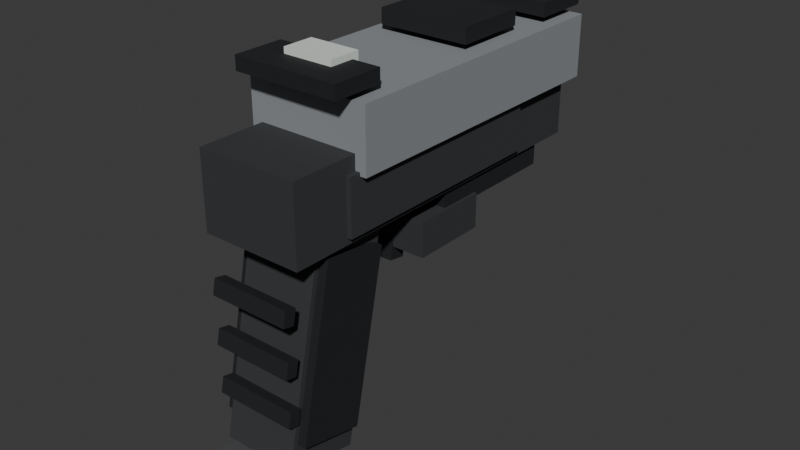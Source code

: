 # Source: wpn_a2_striker_sidearm_01.blend  (saved by Blender 5.1.30; exported with 4.5.12 LTS)
import bpy
from mathutils import Matrix  # noqa: F401  (used for matrix-valued properties, if any)

bpy.ops.wm.read_factory_settings(use_empty=True)
scene = bpy.context.scene
scene.name = 'Scene'

# ---- collections
col_collection = bpy.data.collections.new('Collection'); scene.collection.children.link(col_collection)

# ---- materials (node trees are filled in below, after node groups)
mat_mat_a2_striker_slide_graphite = bpy.data.materials.new('mat_a2_striker_slide_graphite')
mat_mat_a2_striker_slide_graphite.diffuse_color = (0.275, 0.29, 0.305, 1.0)
mat_mat_a2_striker_dark_detail = bpy.data.materials.new('mat_a2_striker_dark_detail')
mat_mat_a2_striker_dark_detail.diffuse_color = (0.01, 0.011, 0.013, 1.0)
mat_mat_a2_striker_frame_black = bpy.data.materials.new('mat_a2_striker_frame_black')
mat_mat_a2_striker_frame_black.diffuse_color = (0.035, 0.037, 0.041, 1.0)
mat_mat_a2_striker_sight_dots = bpy.data.materials.new('mat_a2_striker_sight_dots')
mat_mat_a2_striker_sight_dots.diffuse_color = (0.72, 0.78, 0.72, 1.0)
mat_mat_a2_striker_baseplate_graphite = bpy.data.materials.new('mat_a2_striker_baseplate_graphite')
mat_mat_a2_striker_baseplate_graphite.diffuse_color = (0.09, 0.094, 0.098, 1.0)

# ---- material node trees
mat_mat_a2_striker_slide_graphite.use_nodes = True; mat_mat_a2_striker_slide_graphite.node_tree.nodes.clear()
_N = mat_mat_a2_striker_slide_graphite.node_tree.nodes; _L = mat_mat_a2_striker_slide_graphite.node_tree.links
n0 = _N.new('ShaderNodeBsdfPrincipled'); n0.name = 'Principled BSDF'; n0.location = (-200, 100)
n0.inputs[0].default_value = (0.275, 0.29, 0.305, 1.0)
n0.inputs[1].default_value = 0.08
n0.inputs[2].default_value = 0.78
n1 = _N.new('ShaderNodeOutputMaterial'); n1.name = 'Material Output'; n1.location = (200, 100)
_L.new(n0.outputs[0], n1.inputs[0])
n1.is_active_output = True
mat_mat_a2_striker_dark_detail.use_nodes = True; mat_mat_a2_striker_dark_detail.node_tree.nodes.clear()
_N = mat_mat_a2_striker_dark_detail.node_tree.nodes; _L = mat_mat_a2_striker_dark_detail.node_tree.links
n0 = _N.new('ShaderNodeBsdfPrincipled'); n0.name = 'Principled BSDF'; n0.location = (-200, 100)
n0.inputs[0].default_value = (0.01, 0.011, 0.013, 1.0)
n0.inputs[2].default_value = 0.78
n1 = _N.new('ShaderNodeOutputMaterial'); n1.name = 'Material Output'; n1.location = (200, 100)
_L.new(n0.outputs[0], n1.inputs[0])
n1.is_active_output = True
mat_mat_a2_striker_frame_black.use_nodes = True; mat_mat_a2_striker_frame_black.node_tree.nodes.clear()
_N = mat_mat_a2_striker_frame_black.node_tree.nodes; _L = mat_mat_a2_striker_frame_black.node_tree.links
n0 = _N.new('ShaderNodeBsdfPrincipled'); n0.name = 'Principled BSDF'; n0.location = (-200, 100)
n0.inputs[0].default_value = (0.035, 0.037, 0.041, 1.0)
n0.inputs[2].default_value = 0.78
n1 = _N.new('ShaderNodeOutputMaterial'); n1.name = 'Material Output'; n1.location = (200, 100)
_L.new(n0.outputs[0], n1.inputs[0])
n1.is_active_output = True
mat_mat_a2_striker_sight_dots.use_nodes = True; mat_mat_a2_striker_sight_dots.node_tree.nodes.clear()
_N = mat_mat_a2_striker_sight_dots.node_tree.nodes; _L = mat_mat_a2_striker_sight_dots.node_tree.links
n0 = _N.new('ShaderNodeBsdfPrincipled'); n0.name = 'Principled BSDF'; n0.location = (-200, 100)
n0.inputs[0].default_value = (0.72, 0.78, 0.72, 1.0)
n0.inputs[2].default_value = 0.78
n1 = _N.new('ShaderNodeOutputMaterial'); n1.name = 'Material Output'; n1.location = (200, 100)
_L.new(n0.outputs[0], n1.inputs[0])
n1.is_active_output = True
mat_mat_a2_striker_baseplate_graphite.use_nodes = True; mat_mat_a2_striker_baseplate_graphite.node_tree.nodes.clear()
_N = mat_mat_a2_striker_baseplate_graphite.node_tree.nodes; _L = mat_mat_a2_striker_baseplate_graphite.node_tree.links
n0 = _N.new('ShaderNodeBsdfPrincipled'); n0.name = 'Principled BSDF'; n0.location = (-200, 100)
n0.inputs[0].default_value = (0.09, 0.094, 0.098, 1.0)
n0.inputs[2].default_value = 0.78
n1 = _N.new('ShaderNodeOutputMaterial'); n1.name = 'Material Output'; n1.location = (200, 100)
_L.new(n0.outputs[0], n1.inputs[0])
n1.is_active_output = True

# ---- world
world_world = bpy.data.worlds.new('World'); scene.world = world_world
world_world.use_nodes = True; world_world.node_tree.nodes.clear()
_N = world_world.node_tree.nodes; _L = world_world.node_tree.links
n0 = _N.new('ShaderNodeOutputWorld'); n0.name = 'World Output'; n0.location = (200, 100)
n1 = _N.new('ShaderNodeBackground'); n1.name = 'Background'; n1.location = (-200, 100)
n1.inputs[0].default_value = (0.05088, 0.05088, 0.05088, 1.0)
_L.new(n1.outputs[0], n0.inputs[0])
n0.is_active_output = True
world_world.color = (0.05088, 0.05088, 0.05088)
world_world.sun_shadow_jitter_overblur = 0.0

# ---- meshes
me_wpn_a2_striker_sidearm_01_lod0_slide_mesh = bpy.data.meshes.new('wpn_a2_striker_sidearm_01_lod0_slide_mesh')
me_wpn_a2_striker_sidearm_01_lod0_slide_mesh.from_pydata([(-0.064, -0.1575, -0.0315), (-0.064, -0.1575, 0.0315), (-0.064, 0.1575, -0.0315), (-0.064, 0.1575, 0.0315), (0.064, -0.1575, -0.0315), (0.064, -0.1575, 0.0315), (0.064, 0.1575, -0.0315), (0.064, 0.1575, 0.0315)], [], [(0, 1, 3, 2), (2, 3, 7, 6), (6, 7, 5, 4), (4, 5, 1, 0), (2, 6, 4, 0), (7, 3, 1, 5)])
_uv = me_wpn_a2_striker_sidearm_01_lod0_slide_mesh.uv_layers.new(name='UVMap')
_uv.uv.foreach_set('vector', [0.375, 0.0, 0.625, 0.0, 0.625, 0.25, 0.375, 0.25, 0.375, 0.25, 0.625, 0.25, 0.625, 0.5, 0.375, 0.5, 0.375, 0.5, 0.625, 0.5, 0.625, 0.75, 0.375, 0.75, 0.375, 0.75, 0.625, 0.75, 0.625, 1.0, 0.375, 1.0, 0.125, 0.5, 0.375, 0.5, 0.375, 0.75, 0.125, 0.75, 0.625, 0.5, 0.875, 0.5, 0.875, 0.75, 0.625, 0.75])
me_wpn_a2_striker_sidearm_01_lod0_slide_mesh.materials.append(mat_mat_a2_striker_slide_graphite)
me_wpn_a2_striker_sidearm_01_lod0_slide_mesh.update()
me_wpn_a2_striker_sidearm_01_lod0_slide_front_serration_mesh = bpy.data.meshes.new('wpn_a2_striker_sidearm_01_lod0_slide_front_serration_mesh')
me_wpn_a2_striker_sidearm_01_lod0_slide_front_serration_mesh.from_pydata([(-0.055, -0.03, -0.007), (-0.055, -0.03, 0.007), (-0.055, 0.03, -0.007), (-0.055, 0.03, 0.007), (0.055, -0.03, -0.007), (0.055, -0.03, 0.007), (0.055, 0.03, -0.007), (0.055, 0.03, 0.007)], [], [(0, 1, 3, 2), (2, 3, 7, 6), (6, 7, 5, 4), (4, 5, 1, 0), (2, 6, 4, 0), (7, 3, 1, 5)])
_uv = me_wpn_a2_striker_sidearm_01_lod0_slide_front_serration_mesh.uv_layers.new(name='UVMap')
_uv.uv.foreach_set('vector', [0.375, 0.0, 0.625, 0.0, 0.625, 0.25, 0.375, 0.25, 0.375, 0.25, 0.625, 0.25, 0.625, 0.5, 0.375, 0.5, 0.375, 0.5, 0.625, 0.5, 0.625, 0.75, 0.375, 0.75, 0.375, 0.75, 0.625, 0.75, 0.625, 1.0, 0.375, 1.0, 0.125, 0.5, 0.375, 0.5, 0.375, 0.75, 0.125, 0.75, 0.625, 0.5, 0.875, 0.5, 0.875, 0.75, 0.625, 0.75])
me_wpn_a2_striker_sidearm_01_lod0_slide_front_serration_mesh.materials.append(mat_mat_a2_striker_dark_detail)
me_wpn_a2_striker_sidearm_01_lod0_slide_front_serration_mesh.update()
me_wpn_a2_striker_sidearm_01_lod0_slide_rear_serration_mesh = bpy.data.meshes.new('wpn_a2_striker_sidearm_01_lod0_slide_rear_serration_mesh')
me_wpn_a2_striker_sidearm_01_lod0_slide_rear_serration_mesh.from_pydata([(-0.055, -0.026, -0.007), (-0.055, -0.026, 0.007), (-0.055, 0.026, -0.007), (-0.055, 0.026, 0.007), (0.055, -0.026, -0.007), (0.055, -0.026, 0.007), (0.055, 0.026, -0.007), (0.055, 0.026, 0.007)], [], [(0, 1, 3, 2), (2, 3, 7, 6), (6, 7, 5, 4), (4, 5, 1, 0), (2, 6, 4, 0), (7, 3, 1, 5)])
_uv = me_wpn_a2_striker_sidearm_01_lod0_slide_rear_serration_mesh.uv_layers.new(name='UVMap')
_uv.uv.foreach_set('vector', [0.375, 0.0, 0.625, 0.0, 0.625, 0.25, 0.375, 0.25, 0.375, 0.25, 0.625, 0.25, 0.625, 0.5, 0.375, 0.5, 0.375, 0.5, 0.625, 0.5, 0.625, 0.75, 0.375, 0.75, 0.375, 0.75, 0.625, 0.75, 0.625, 1.0, 0.375, 1.0, 0.125, 0.5, 0.375, 0.5, 0.375, 0.75, 0.125, 0.75, 0.625, 0.5, 0.875, 0.5, 0.875, 0.75, 0.625, 0.75])
me_wpn_a2_striker_sidearm_01_lod0_slide_rear_serration_mesh.materials.append(mat_mat_a2_striker_dark_detail)
me_wpn_a2_striker_sidearm_01_lod0_slide_rear_serration_mesh.update()
me_wpn_a2_striker_sidearm_01_lod0_ejection_port_mesh = bpy.data.meshes.new('wpn_a2_striker_sidearm_01_lod0_ejection_port_mesh')
me_wpn_a2_striker_sidearm_01_lod0_ejection_port_mesh.from_pydata([(-0.048, -0.0375, -0.008), (-0.048, -0.0375, 0.008), (-0.048, 0.0375, -0.008), (-0.048, 0.0375, 0.008), (0.048, -0.0375, -0.008), (0.048, -0.0375, 0.008), (0.048, 0.0375, -0.008), (0.048, 0.0375, 0.008)], [], [(0, 1, 3, 2), (2, 3, 7, 6), (6, 7, 5, 4), (4, 5, 1, 0), (2, 6, 4, 0), (7, 3, 1, 5)])
_uv = me_wpn_a2_striker_sidearm_01_lod0_ejection_port_mesh.uv_layers.new(name='UVMap')
_uv.uv.foreach_set('vector', [0.375, 0.0, 0.625, 0.0, 0.625, 0.25, 0.375, 0.25, 0.375, 0.25, 0.625, 0.25, 0.625, 0.5, 0.375, 0.5, 0.375, 0.5, 0.625, 0.5, 0.625, 0.75, 0.375, 0.75, 0.375, 0.75, 0.625, 0.75, 0.625, 1.0, 0.375, 1.0, 0.125, 0.5, 0.375, 0.5, 0.375, 0.75, 0.125, 0.75, 0.625, 0.5, 0.875, 0.5, 0.875, 0.75, 0.625, 0.75])
me_wpn_a2_striker_sidearm_01_lod0_ejection_port_mesh.materials.append(mat_mat_a2_striker_dark_detail)
me_wpn_a2_striker_sidearm_01_lod0_ejection_port_mesh.update()
me_wpn_a2_striker_sidearm_01_lod0_frame_mesh = bpy.data.meshes.new('wpn_a2_striker_sidearm_01_lod0_frame_mesh')
me_wpn_a2_striker_sidearm_01_lod0_frame_mesh.from_pydata([(-0.0575, -0.119, -0.028), (-0.0575, -0.119, 0.028), (-0.0575, 0.119, -0.028), (-0.0575, 0.119, 0.028), (0.0575, -0.119, -0.028), (0.0575, -0.119, 0.028), (0.0575, 0.119, -0.028), (0.0575, 0.119, 0.028)], [], [(0, 1, 3, 2), (2, 3, 7, 6), (6, 7, 5, 4), (4, 5, 1, 0), (2, 6, 4, 0), (7, 3, 1, 5)])
_uv = me_wpn_a2_striker_sidearm_01_lod0_frame_mesh.uv_layers.new(name='UVMap')
_uv.uv.foreach_set('vector', [0.375, 0.0, 0.625, 0.0, 0.625, 0.25, 0.375, 0.25, 0.375, 0.25, 0.625, 0.25, 0.625, 0.5, 0.375, 0.5, 0.375, 0.5, 0.625, 0.5, 0.625, 0.75, 0.375, 0.75, 0.375, 0.75, 0.625, 0.75, 0.625, 1.0, 0.375, 1.0, 0.125, 0.5, 0.375, 0.5, 0.375, 0.75, 0.125, 0.75, 0.625, 0.5, 0.875, 0.5, 0.875, 0.75, 0.625, 0.75])
me_wpn_a2_striker_sidearm_01_lod0_frame_mesh.materials.append(mat_mat_a2_striker_frame_black)
me_wpn_a2_striker_sidearm_01_lod0_frame_mesh.update()
me_wpn_a2_striker_sidearm_01_lod0_underbarrel_rail_mesh = bpy.data.meshes.new('wpn_a2_striker_sidearm_01_lod0_underbarrel_rail_mesh')
me_wpn_a2_striker_sidearm_01_lod0_underbarrel_rail_mesh.from_pydata([(-0.048, -0.0725, -0.013), (-0.048, -0.0725, 0.013), (-0.048, 0.0725, -0.013), (-0.048, 0.0725, 0.013), (0.048, -0.0725, -0.013), (0.048, -0.0725, 0.013), (0.048, 0.0725, -0.013), (0.048, 0.0725, 0.013)], [], [(0, 1, 3, 2), (2, 3, 7, 6), (6, 7, 5, 4), (4, 5, 1, 0), (2, 6, 4, 0), (7, 3, 1, 5)])
_uv = me_wpn_a2_striker_sidearm_01_lod0_underbarrel_rail_mesh.uv_layers.new(name='UVMap')
_uv.uv.foreach_set('vector', [0.375, 0.0, 0.625, 0.0, 0.625, 0.25, 0.375, 0.25, 0.375, 0.25, 0.625, 0.25, 0.625, 0.5, 0.375, 0.5, 0.375, 0.5, 0.625, 0.5, 0.625, 0.75, 0.375, 0.75, 0.375, 0.75, 0.625, 0.75, 0.625, 1.0, 0.375, 1.0, 0.125, 0.5, 0.375, 0.5, 0.375, 0.75, 0.125, 0.75, 0.625, 0.5, 0.875, 0.5, 0.875, 0.75, 0.625, 0.75])
me_wpn_a2_striker_sidearm_01_lod0_underbarrel_rail_mesh.materials.append(mat_mat_a2_striker_dark_detail)
me_wpn_a2_striker_sidearm_01_lod0_underbarrel_rail_mesh.update()
me_wpn_a2_striker_sidearm_01_lod0_front_opening_mesh = bpy.data.meshes.new('wpn_a2_striker_sidearm_01_lod0_front_opening_mesh')
me_wpn_a2_striker_sidearm_01_lod0_front_opening_mesh.from_pydata([(0.0, 0.026, 0.022), (0.0, -0.026, 0.022), (0.007524, 0.026, 0.02067), (0.007524, -0.026, 0.02067), (0.01414, 0.026, 0.01685), (0.01414, -0.026, 0.01685), (0.01905, 0.026, 0.011), (0.01905, -0.026, 0.011), (0.02167, 0.026, 0.00382), (0.02167, -0.026, 0.00382), (0.02167, 0.026, -0.00382), (0.02167, -0.026, -0.00382), (0.01905, 0.026, -0.011), (0.01905, -0.026, -0.011), (0.01414, 0.026, -0.01685), (0.01414, -0.026, -0.01685), (0.007524, 0.026, -0.02067), (0.007524, -0.026, -0.02067), (0.0, 0.026, -0.022), (0.0, -0.026, -0.022), (-0.007524, 0.026, -0.02067), (-0.007524, -0.026, -0.02067), (-0.01414, 0.026, -0.01685), (-0.01414, -0.026, -0.01685), (-0.01905, 0.026, -0.011), (-0.01905, -0.026, -0.011), (-0.02167, 0.026, -0.00382), (-0.02167, -0.026, -0.00382), (-0.02167, 0.026, 0.00382), (-0.02167, -0.026, 0.00382), (-0.01905, 0.026, 0.011), (-0.01905, -0.026, 0.011), (-0.01414, 0.026, 0.01685), (-0.01414, -0.026, 0.01685), (-0.007524, 0.026, 0.02067), (-0.007524, -0.026, 0.02067)], [], [(0, 1, 3, 2), (2, 3, 5, 4), (4, 5, 7, 6), (6, 7, 9, 8), (8, 9, 11, 10), (10, 11, 13, 12), (12, 13, 15, 14), (14, 15, 17, 16), (16, 17, 19, 18), (18, 19, 21, 20), (20, 21, 23, 22), (22, 23, 25, 24), (24, 25, 27, 26), (26, 27, 29, 28), (28, 29, 31, 30), (30, 31, 33, 32), (3, 1, 35, 33, 31, 29, 27, 25, 23, 21, 19, 17, 15, 13, 11, 9, 7, 5), (32, 33, 35, 34), (34, 35, 1, 0), (0, 2, 4, 6, 8, 10, 12, 14, 16, 18, 20, 22, 24, 26, 28, 30, 32, 34)])
_uv = me_wpn_a2_striker_sidearm_01_lod0_front_opening_mesh.uv_layers.new(name='UVMap')
_uv.uv.foreach_set('vector', [1.0, 0.5, 1.0, 1.0, 0.9444, 1.0, 0.9444, 0.5, 0.9444, 0.5, 0.9444, 1.0, 0.8889, 1.0, 0.8889, 0.5, 0.8889, 0.5, 0.8889, 1.0, 0.8333, 1.0, 0.8333, 0.5, 0.8333, 0.5, 0.8333, 1.0, 0.7778, 1.0, 0.7778, 0.5, 0.7778, 0.5, 0.7778, 1.0, 0.7222, 1.0, 0.7222, 0.5, 0.7222, 0.5, 0.7222, 1.0, 0.6667, 1.0, 0.6667, 0.5, 0.6667, 0.5, 0.6667, 1.0, 0.6111, 1.0, 0.6111, 0.5, 0.6111, 0.5, 0.6111, 1.0, 0.5556, 1.0, 0.5556, 0.5, 0.5556, 0.5, 0.5556, 1.0, 0.5, 1.0, 0.5, 0.5, 0.5, 0.5, 0.5, 1.0, 0.4444, 1.0, 0.4444, 0.5, 0.4444, 0.5, 0.4444, 1.0, 0.3889, 1.0, 0.3889, 0.5, 0.3889, 0.5, 0.3889, 1.0, 0.3333, 1.0, 0.3333, 0.5, 0.3333, 0.5, 0.3333, 1.0, 0.2778, 1.0, 0.2778, 0.5, 0.2778, 0.5, 0.2778, 1.0, 0.2222, 1.0, 0.2222, 0.5, 0.2222, 0.5, 0.2222, 1.0, 0.1667, 1.0, 0.1667, 0.5, 0.1667, 0.5, 0.1667, 1.0, 0.1111, 1.0, 0.1111, 0.5, 0.3321, 0.4755, 0.25, 0.49, 0.1679, 0.4755, 0.09573, 0.4339, 0.04215, 0.37, 0.01365, 0.2917, 0.01365, 0.2083, 0.04215, 0.13, 0.09573, 0.06615, 0.1679, 0.02447, 0.25, 0.01, 0.3321, 0.02447, 0.4043, 0.06615, 0.4578, 0.13, 0.4864, 0.2083, 0.4864, 0.2917, 0.4578, 0.37, 0.4043, 0.4339, 0.1111, 0.5, 0.1111, 1.0, 0.05556, 1.0, 0.05556, 0.5, 0.05556, 0.5, 0.05556, 1.0, -1.863e-07, 1.0, -1.863e-07, 0.5, 0.75, 0.49, 0.8321, 0.4755, 0.9043, 0.4339, 0.9578, 0.37, 0.9864, 0.2917, 0.9864, 0.2083, 0.9578, 0.13, 0.9043, 0.06615, 0.8321, 0.02447, 0.75, 0.01, 0.6679, 0.02447, 0.5957, 0.06615, 0.5422, 0.13, 0.5136, 0.2083, 0.5136, 0.2917, 0.5422, 0.37, 0.5957, 0.4339, 0.6679, 0.4755])
me_wpn_a2_striker_sidearm_01_lod0_front_opening_mesh.materials.append(mat_mat_a2_striker_dark_detail)
me_wpn_a2_striker_sidearm_01_lod0_front_opening_mesh.update()
me_wpn_a2_striker_sidearm_01_lod0_grip_core_mesh = bpy.data.meshes.new('wpn_a2_striker_sidearm_01_lod0_grip_core_mesh')
me_wpn_a2_striker_sidearm_01_lod0_grip_core_mesh.from_pydata([(-0.039, -0.06154, -0.1019), (-0.039, -0.01476, 0.1182), (-0.039, 0.01476, -0.1182), (-0.039, 0.06154, 0.1019), (0.039, -0.06154, -0.1019), (0.039, -0.01476, 0.1182), (0.039, 0.01476, -0.1182), (0.039, 0.06154, 0.1019)], [], [(0, 1, 3, 2), (2, 3, 7, 6), (6, 7, 5, 4), (4, 5, 1, 0), (2, 6, 4, 0), (7, 3, 1, 5)])
_uv = me_wpn_a2_striker_sidearm_01_lod0_grip_core_mesh.uv_layers.new(name='UVMap')
_uv.uv.foreach_set('vector', [0.375, 0.0, 0.625, 0.0, 0.625, 0.25, 0.375, 0.25, 0.375, 0.25, 0.625, 0.25, 0.625, 0.5, 0.375, 0.5, 0.375, 0.5, 0.625, 0.5, 0.625, 0.75, 0.375, 0.75, 0.375, 0.75, 0.625, 0.75, 0.625, 1.0, 0.375, 1.0, 0.125, 0.5, 0.375, 0.5, 0.375, 0.75, 0.125, 0.75, 0.625, 0.5, 0.875, 0.5, 0.875, 0.75, 0.625, 0.75])
me_wpn_a2_striker_sidearm_01_lod0_grip_core_mesh.materials.append(mat_mat_a2_striker_frame_black)
me_wpn_a2_striker_sidearm_01_lod0_grip_core_mesh.update()
me_wpn_a2_striker_sidearm_01_lod0_grip_panel_l_mesh = bpy.data.meshes.new('wpn_a2_striker_sidearm_01_lod0_grip_panel_l_mesh')
me_wpn_a2_striker_sidearm_01_lod0_grip_panel_l_mesh.from_pydata([(-0.006, -0.05145, -0.07852), (-0.006, -0.01506, 0.09266), (-0.006, 0.01506, -0.09266), (-0.006, 0.05145, 0.07852), (0.006, -0.05145, -0.07852), (0.006, -0.01506, 0.09266), (0.006, 0.01506, -0.09266), (0.006, 0.05145, 0.07852)], [], [(0, 1, 3, 2), (2, 3, 7, 6), (6, 7, 5, 4), (4, 5, 1, 0), (2, 6, 4, 0), (7, 3, 1, 5)])
_uv = me_wpn_a2_striker_sidearm_01_lod0_grip_panel_l_mesh.uv_layers.new(name='UVMap')
_uv.uv.foreach_set('vector', [0.375, 0.0, 0.625, 0.0, 0.625, 0.25, 0.375, 0.25, 0.375, 0.25, 0.625, 0.25, 0.625, 0.5, 0.375, 0.5, 0.375, 0.5, 0.625, 0.5, 0.625, 0.75, 0.375, 0.75, 0.375, 0.75, 0.625, 0.75, 0.625, 1.0, 0.375, 1.0, 0.125, 0.5, 0.375, 0.5, 0.375, 0.75, 0.125, 0.75, 0.625, 0.5, 0.875, 0.5, 0.875, 0.75, 0.625, 0.75])
me_wpn_a2_striker_sidearm_01_lod0_grip_panel_l_mesh.materials.append(mat_mat_a2_striker_dark_detail)
me_wpn_a2_striker_sidearm_01_lod0_grip_panel_l_mesh.update()
me_wpn_a2_striker_sidearm_01_lod0_grip_panel_r_mesh = bpy.data.meshes.new('wpn_a2_striker_sidearm_01_lod0_grip_panel_r_mesh')
me_wpn_a2_striker_sidearm_01_lod0_grip_panel_r_mesh.from_pydata([(-0.006, -0.05145, -0.07852), (-0.006, -0.01506, 0.09266), (-0.006, 0.01506, -0.09266), (-0.006, 0.05145, 0.07852), (0.006, -0.05145, -0.07852), (0.006, -0.01506, 0.09266), (0.006, 0.01506, -0.09266), (0.006, 0.05145, 0.07852)], [], [(0, 1, 3, 2), (2, 3, 7, 6), (6, 7, 5, 4), (4, 5, 1, 0), (2, 6, 4, 0), (7, 3, 1, 5)])
_uv = me_wpn_a2_striker_sidearm_01_lod0_grip_panel_r_mesh.uv_layers.new(name='UVMap')
_uv.uv.foreach_set('vector', [0.375, 0.0, 0.625, 0.0, 0.625, 0.25, 0.375, 0.25, 0.375, 0.25, 0.625, 0.25, 0.625, 0.5, 0.375, 0.5, 0.375, 0.5, 0.625, 0.5, 0.625, 0.75, 0.375, 0.75, 0.375, 0.75, 0.625, 0.75, 0.625, 1.0, 0.375, 1.0, 0.125, 0.5, 0.375, 0.5, 0.375, 0.75, 0.125, 0.75, 0.625, 0.5, 0.875, 0.5, 0.875, 0.75, 0.625, 0.75])
me_wpn_a2_striker_sidearm_01_lod0_grip_panel_r_mesh.materials.append(mat_mat_a2_striker_dark_detail)
me_wpn_a2_striker_sidearm_01_lod0_grip_panel_r_mesh.update()
me_wpn_a2_striker_sidearm_01_lod0_grip_texture__0_07_mesh = bpy.data.meshes.new('wpn_a2_striker_sidearm_01_lod0_grip_texture_-0.07_mesh')
me_wpn_a2_striker_sidearm_01_lod0_grip_texture__0_07_mesh.from_pydata([(-0.042, -0.007532, -0.006578), (-0.042, -0.004206, 0.009073), (-0.042, 0.004206, -0.009073), (-0.042, 0.007532, 0.006578), (0.042, -0.007532, -0.006578), (0.042, -0.004206, 0.009073), (0.042, 0.004206, -0.009073), (0.042, 0.007532, 0.006578)], [], [(0, 1, 3, 2), (2, 3, 7, 6), (6, 7, 5, 4), (4, 5, 1, 0), (2, 6, 4, 0), (7, 3, 1, 5)])
_uv = me_wpn_a2_striker_sidearm_01_lod0_grip_texture__0_07_mesh.uv_layers.new(name='UVMap')
_uv.uv.foreach_set('vector', [0.375, 0.0, 0.625, 0.0, 0.625, 0.25, 0.375, 0.25, 0.375, 0.25, 0.625, 0.25, 0.625, 0.5, 0.375, 0.5, 0.375, 0.5, 0.625, 0.5, 0.625, 0.75, 0.375, 0.75, 0.375, 0.75, 0.625, 0.75, 0.625, 1.0, 0.375, 1.0, 0.125, 0.5, 0.375, 0.5, 0.375, 0.75, 0.125, 0.75, 0.625, 0.5, 0.875, 0.5, 0.875, 0.75, 0.625, 0.75])
me_wpn_a2_striker_sidearm_01_lod0_grip_texture__0_07_mesh.materials.append(mat_mat_a2_striker_dark_detail)
me_wpn_a2_striker_sidearm_01_lod0_grip_texture__0_07_mesh.update()
me_wpn_a2_striker_sidearm_01_lod0_grip_texture__0_12_mesh = bpy.data.meshes.new('wpn_a2_striker_sidearm_01_lod0_grip_texture_-0.12_mesh')
me_wpn_a2_striker_sidearm_01_lod0_grip_texture__0_12_mesh.from_pydata([(-0.042, -0.007532, -0.006578), (-0.042, -0.004206, 0.009073), (-0.042, 0.004206, -0.009073), (-0.042, 0.007532, 0.006578), (0.042, -0.007532, -0.006578), (0.042, -0.004206, 0.009073), (0.042, 0.004206, -0.009073), (0.042, 0.007532, 0.006578)], [], [(0, 1, 3, 2), (2, 3, 7, 6), (6, 7, 5, 4), (4, 5, 1, 0), (2, 6, 4, 0), (7, 3, 1, 5)])
_uv = me_wpn_a2_striker_sidearm_01_lod0_grip_texture__0_12_mesh.uv_layers.new(name='UVMap')
_uv.uv.foreach_set('vector', [0.375, 0.0, 0.625, 0.0, 0.625, 0.25, 0.375, 0.25, 0.375, 0.25, 0.625, 0.25, 0.625, 0.5, 0.375, 0.5, 0.375, 0.5, 0.625, 0.5, 0.625, 0.75, 0.375, 0.75, 0.375, 0.75, 0.625, 0.75, 0.625, 1.0, 0.375, 1.0, 0.125, 0.5, 0.375, 0.5, 0.375, 0.75, 0.125, 0.75, 0.625, 0.5, 0.875, 0.5, 0.875, 0.75, 0.625, 0.75])
me_wpn_a2_striker_sidearm_01_lod0_grip_texture__0_12_mesh.materials.append(mat_mat_a2_striker_dark_detail)
me_wpn_a2_striker_sidearm_01_lod0_grip_texture__0_12_mesh.update()
me_wpn_a2_striker_sidearm_01_lod0_grip_texture__0_17_mesh = bpy.data.meshes.new('wpn_a2_striker_sidearm_01_lod0_grip_texture_-0.17_mesh')
me_wpn_a2_striker_sidearm_01_lod0_grip_texture__0_17_mesh.from_pydata([(-0.042, -0.007532, -0.006578), (-0.042, -0.004206, 0.009073), (-0.042, 0.004206, -0.009073), (-0.042, 0.007532, 0.006578), (0.042, -0.007532, -0.006578), (0.042, -0.004206, 0.009073), (0.042, 0.004206, -0.009073), (0.042, 0.007532, 0.006578)], [], [(0, 1, 3, 2), (2, 3, 7, 6), (6, 7, 5, 4), (4, 5, 1, 0), (2, 6, 4, 0), (7, 3, 1, 5)])
_uv = me_wpn_a2_striker_sidearm_01_lod0_grip_texture__0_17_mesh.uv_layers.new(name='UVMap')
_uv.uv.foreach_set('vector', [0.375, 0.0, 0.625, 0.0, 0.625, 0.25, 0.375, 0.25, 0.375, 0.25, 0.625, 0.25, 0.625, 0.5, 0.375, 0.5, 0.375, 0.5, 0.625, 0.5, 0.625, 0.75, 0.375, 0.75, 0.375, 0.75, 0.625, 0.75, 0.625, 1.0, 0.375, 1.0, 0.125, 0.5, 0.375, 0.5, 0.375, 0.75, 0.125, 0.75, 0.625, 0.5, 0.875, 0.5, 0.875, 0.75, 0.625, 0.75])
me_wpn_a2_striker_sidearm_01_lod0_grip_texture__0_17_mesh.materials.append(mat_mat_a2_striker_dark_detail)
me_wpn_a2_striker_sidearm_01_lod0_grip_texture__0_17_mesh.update()
me_wpn_a2_striker_sidearm_01_lod0_trigger_guard_mesh = bpy.data.meshes.new('wpn_a2_striker_sidearm_01_lod0_trigger_guard_mesh')
me_wpn_a2_striker_sidearm_01_lod0_trigger_guard_mesh.from_pydata([(-0.051, -0.04, -0.018), (-0.051, -0.04, 0.018), (-0.051, 0.04, -0.018), (-0.051, 0.04, 0.018), (0.051, -0.04, -0.018), (0.051, -0.04, 0.018), (0.051, 0.04, -0.018), (0.051, 0.04, 0.018)], [], [(0, 1, 3, 2), (2, 3, 7, 6), (6, 7, 5, 4), (4, 5, 1, 0), (2, 6, 4, 0), (7, 3, 1, 5)])
_uv = me_wpn_a2_striker_sidearm_01_lod0_trigger_guard_mesh.uv_layers.new(name='UVMap')
_uv.uv.foreach_set('vector', [0.375, 0.0, 0.625, 0.0, 0.625, 0.25, 0.375, 0.25, 0.375, 0.25, 0.625, 0.25, 0.625, 0.5, 0.375, 0.5, 0.375, 0.5, 0.625, 0.5, 0.625, 0.75, 0.375, 0.75, 0.375, 0.75, 0.625, 0.75, 0.625, 1.0, 0.375, 1.0, 0.125, 0.5, 0.375, 0.5, 0.375, 0.75, 0.125, 0.75, 0.625, 0.5, 0.875, 0.5, 0.875, 0.75, 0.625, 0.75])
me_wpn_a2_striker_sidearm_01_lod0_trigger_guard_mesh.materials.append(mat_mat_a2_striker_frame_black)
me_wpn_a2_striker_sidearm_01_lod0_trigger_guard_mesh.update()
me_wpn_a2_striker_sidearm_01_lod0_trigger_proxy_mesh = bpy.data.meshes.new('wpn_a2_striker_sidearm_01_lod0_trigger_proxy_mesh')
me_wpn_a2_striker_sidearm_01_lod0_trigger_proxy_mesh.from_pydata([(-0.016, -0.0139, -0.0302), (-0.016, -0.003883, 0.03301), (-0.016, 0.003883, -0.03301), (-0.016, 0.0139, 0.0302), (0.016, -0.0139, -0.0302), (0.016, -0.003883, 0.03301), (0.016, 0.003883, -0.03301), (0.016, 0.0139, 0.0302)], [], [(0, 1, 3, 2), (2, 3, 7, 6), (6, 7, 5, 4), (4, 5, 1, 0), (2, 6, 4, 0), (7, 3, 1, 5)])
_uv = me_wpn_a2_striker_sidearm_01_lod0_trigger_proxy_mesh.uv_layers.new(name='UVMap')
_uv.uv.foreach_set('vector', [0.375, 0.0, 0.625, 0.0, 0.625, 0.25, 0.375, 0.25, 0.375, 0.25, 0.625, 0.25, 0.625, 0.5, 0.375, 0.5, 0.375, 0.5, 0.625, 0.5, 0.625, 0.75, 0.375, 0.75, 0.375, 0.75, 0.625, 0.75, 0.625, 1.0, 0.375, 1.0, 0.125, 0.5, 0.375, 0.5, 0.375, 0.75, 0.125, 0.75, 0.625, 0.5, 0.875, 0.5, 0.875, 0.75, 0.625, 0.75])
me_wpn_a2_striker_sidearm_01_lod0_trigger_proxy_mesh.materials.append(mat_mat_a2_striker_dark_detail)
me_wpn_a2_striker_sidearm_01_lod0_trigger_proxy_mesh.update()
me_wpn_a2_striker_sidearm_01_lod0_front_sight_dot_mesh = bpy.data.meshes.new('wpn_a2_striker_sidearm_01_lod0_front_sight_dot_mesh')
me_wpn_a2_striker_sidearm_01_lod0_front_sight_dot_mesh.from_pydata([(-0.013, -0.009, -0.007), (-0.013, -0.009, 0.007), (-0.013, 0.009, -0.007), (-0.013, 0.009, 0.007), (0.013, -0.009, -0.007), (0.013, -0.009, 0.007), (0.013, 0.009, -0.007), (0.013, 0.009, 0.007)], [], [(0, 1, 3, 2), (2, 3, 7, 6), (6, 7, 5, 4), (4, 5, 1, 0), (2, 6, 4, 0), (7, 3, 1, 5)])
_uv = me_wpn_a2_striker_sidearm_01_lod0_front_sight_dot_mesh.uv_layers.new(name='UVMap')
_uv.uv.foreach_set('vector', [0.375, 0.0, 0.625, 0.0, 0.625, 0.25, 0.375, 0.25, 0.375, 0.25, 0.625, 0.25, 0.625, 0.5, 0.375, 0.5, 0.375, 0.5, 0.625, 0.5, 0.625, 0.75, 0.375, 0.75, 0.375, 0.75, 0.625, 0.75, 0.625, 1.0, 0.375, 1.0, 0.125, 0.5, 0.375, 0.5, 0.375, 0.75, 0.125, 0.75, 0.625, 0.5, 0.875, 0.5, 0.875, 0.75, 0.625, 0.75])
me_wpn_a2_striker_sidearm_01_lod0_front_sight_dot_mesh.materials.append(mat_mat_a2_striker_sight_dots)
me_wpn_a2_striker_sidearm_01_lod0_front_sight_dot_mesh.update()
me_wpn_a2_striker_sidearm_01_lod0_rear_sight_notch_mesh = bpy.data.meshes.new('wpn_a2_striker_sidearm_01_lod0_rear_sight_notch_mesh')
me_wpn_a2_striker_sidearm_01_lod0_rear_sight_notch_mesh.from_pydata([(-0.026, -0.016, -0.009), (-0.026, -0.016, 0.009), (-0.026, 0.016, -0.009), (-0.026, 0.016, 0.009), (0.026, -0.016, -0.009), (0.026, -0.016, 0.009), (0.026, 0.016, -0.009), (0.026, 0.016, 0.009)], [], [(0, 1, 3, 2), (2, 3, 7, 6), (6, 7, 5, 4), (4, 5, 1, 0), (2, 6, 4, 0), (7, 3, 1, 5)])
_uv = me_wpn_a2_striker_sidearm_01_lod0_rear_sight_notch_mesh.uv_layers.new(name='UVMap')
_uv.uv.foreach_set('vector', [0.375, 0.0, 0.625, 0.0, 0.625, 0.25, 0.375, 0.25, 0.375, 0.25, 0.625, 0.25, 0.625, 0.5, 0.375, 0.5, 0.375, 0.5, 0.625, 0.5, 0.625, 0.75, 0.375, 0.75, 0.375, 0.75, 0.625, 0.75, 0.625, 1.0, 0.375, 1.0, 0.125, 0.5, 0.375, 0.5, 0.375, 0.75, 0.125, 0.75, 0.625, 0.5, 0.875, 0.5, 0.875, 0.75, 0.625, 0.75])
me_wpn_a2_striker_sidearm_01_lod0_rear_sight_notch_mesh.materials.append(mat_mat_a2_striker_sight_dots)
me_wpn_a2_striker_sidearm_01_lod0_rear_sight_notch_mesh.update()
me_wpn_a2_striker_sidearm_01_lod0_base_plate_mesh = bpy.data.meshes.new('wpn_a2_striker_sidearm_01_lod0_base_plate_mesh')
me_wpn_a2_striker_sidearm_01_lod0_base_plate_mesh.from_pydata([(-0.047, -0.04368, -0.003495), (-0.047, -0.03848, 0.02096), (-0.047, 0.03848, -0.02096), (-0.047, 0.04368, 0.003495), (0.047, -0.04368, -0.003495), (0.047, -0.03848, 0.02096), (0.047, 0.03848, -0.02096), (0.047, 0.04368, 0.003495)], [], [(0, 1, 3, 2), (2, 3, 7, 6), (6, 7, 5, 4), (4, 5, 1, 0), (2, 6, 4, 0), (7, 3, 1, 5)])
_uv = me_wpn_a2_striker_sidearm_01_lod0_base_plate_mesh.uv_layers.new(name='UVMap')
_uv.uv.foreach_set('vector', [0.375, 0.0, 0.625, 0.0, 0.625, 0.25, 0.375, 0.25, 0.375, 0.25, 0.625, 0.25, 0.625, 0.5, 0.375, 0.5, 0.375, 0.5, 0.625, 0.5, 0.625, 0.75, 0.375, 0.75, 0.375, 0.75, 0.625, 0.75, 0.625, 1.0, 0.375, 1.0, 0.125, 0.5, 0.375, 0.5, 0.375, 0.75, 0.125, 0.75, 0.625, 0.5, 0.875, 0.5, 0.875, 0.75, 0.625, 0.75])
me_wpn_a2_striker_sidearm_01_lod0_base_plate_mesh.materials.append(mat_mat_a2_striker_baseplate_graphite)
me_wpn_a2_striker_sidearm_01_lod0_base_plate_mesh.update()
me_wpn_a2_striker_sidearm_01_lod1_blockout_mesh = bpy.data.meshes.new('wpn_a2_striker_sidearm_01_lod1_blockout_mesh')
me_wpn_a2_striker_sidearm_01_lod1_blockout_mesh.from_pydata([(-0.0525, -0.1875, -0.039), (-0.0525, -0.1875, 0.039), (-0.0525, 0.1875, -0.039), (-0.0525, 0.1875, 0.039), (0.0525, -0.1875, -0.039), (0.0525, -0.1875, 0.039), (0.0525, 0.1875, -0.039), (0.0525, 0.1875, 0.039)], [], [(0, 1, 3, 2), (2, 3, 7, 6), (6, 7, 5, 4), (4, 5, 1, 0), (2, 6, 4, 0), (7, 3, 1, 5)])
_uv = me_wpn_a2_striker_sidearm_01_lod1_blockout_mesh.uv_layers.new(name='UVMap')
_uv.uv.foreach_set('vector', [0.375, 0.0, 0.625, 0.0, 0.625, 0.25, 0.375, 0.25, 0.375, 0.25, 0.625, 0.25, 0.625, 0.5, 0.375, 0.5, 0.375, 0.5, 0.625, 0.5, 0.625, 0.75, 0.375, 0.75, 0.375, 0.75, 0.625, 0.75, 0.625, 1.0, 0.375, 1.0, 0.125, 0.5, 0.375, 0.5, 0.375, 0.75, 0.125, 0.75, 0.625, 0.5, 0.875, 0.5, 0.875, 0.75, 0.625, 0.75])
me_wpn_a2_striker_sidearm_01_lod1_blockout_mesh.materials.append(mat_mat_a2_striker_frame_black)
me_wpn_a2_striker_sidearm_01_lod1_blockout_mesh.update()

# ---- objects
ob_wpn_a2_striker_sidearm_01 = bpy.data.objects.new('wpn_a2_striker_sidearm_01', None)
ob_wpn_a2_striker_sidearm_01_lod0_slide = bpy.data.objects.new('wpn_a2_striker_sidearm_01_lod0_slide', me_wpn_a2_striker_sidearm_01_lod0_slide_mesh)
ob_wpn_a2_striker_sidearm_01_lod0_slide_front_serration = bpy.data.objects.new('wpn_a2_striker_sidearm_01_lod0_slide_front_serration', me_wpn_a2_striker_sidearm_01_lod0_slide_front_serration_mesh)
ob_wpn_a2_striker_sidearm_01_lod0_slide_rear_serration = bpy.data.objects.new('wpn_a2_striker_sidearm_01_lod0_slide_rear_serration', me_wpn_a2_striker_sidearm_01_lod0_slide_rear_serration_mesh)
ob_wpn_a2_striker_sidearm_01_lod0_ejection_port = bpy.data.objects.new('wpn_a2_striker_sidearm_01_lod0_ejection_port', me_wpn_a2_striker_sidearm_01_lod0_ejection_port_mesh)
ob_wpn_a2_striker_sidearm_01_lod0_frame = bpy.data.objects.new('wpn_a2_striker_sidearm_01_lod0_frame', me_wpn_a2_striker_sidearm_01_lod0_frame_mesh)
ob_wpn_a2_striker_sidearm_01_lod0_underbarrel_rail = bpy.data.objects.new('wpn_a2_striker_sidearm_01_lod0_underbarrel_rail', me_wpn_a2_striker_sidearm_01_lod0_underbarrel_rail_mesh)
ob_wpn_a2_striker_sidearm_01_lod0_front_opening = bpy.data.objects.new('wpn_a2_striker_sidearm_01_lod0_front_opening', me_wpn_a2_striker_sidearm_01_lod0_front_opening_mesh)
ob_wpn_a2_striker_sidearm_01_lod0_grip_core = bpy.data.objects.new('wpn_a2_striker_sidearm_01_lod0_grip_core', me_wpn_a2_striker_sidearm_01_lod0_grip_core_mesh)
ob_wpn_a2_striker_sidearm_01_lod0_grip_panel_l = bpy.data.objects.new('wpn_a2_striker_sidearm_01_lod0_grip_panel_l', me_wpn_a2_striker_sidearm_01_lod0_grip_panel_l_mesh)
ob_wpn_a2_striker_sidearm_01_lod0_grip_panel_r = bpy.data.objects.new('wpn_a2_striker_sidearm_01_lod0_grip_panel_r', me_wpn_a2_striker_sidearm_01_lod0_grip_panel_r_mesh)
ob_wpn_a2_striker_sidearm_01_lod0_grip_texture__0_07 = bpy.data.objects.new('wpn_a2_striker_sidearm_01_lod0_grip_texture_-0.07', me_wpn_a2_striker_sidearm_01_lod0_grip_texture__0_07_mesh)
ob_wpn_a2_striker_sidearm_01_lod0_grip_texture__0_12 = bpy.data.objects.new('wpn_a2_striker_sidearm_01_lod0_grip_texture_-0.12', me_wpn_a2_striker_sidearm_01_lod0_grip_texture__0_12_mesh)
ob_wpn_a2_striker_sidearm_01_lod0_grip_texture__0_17 = bpy.data.objects.new('wpn_a2_striker_sidearm_01_lod0_grip_texture_-0.17', me_wpn_a2_striker_sidearm_01_lod0_grip_texture__0_17_mesh)
ob_wpn_a2_striker_sidearm_01_lod0_trigger_guard = bpy.data.objects.new('wpn_a2_striker_sidearm_01_lod0_trigger_guard', me_wpn_a2_striker_sidearm_01_lod0_trigger_guard_mesh)
ob_wpn_a2_striker_sidearm_01_lod0_trigger_proxy = bpy.data.objects.new('wpn_a2_striker_sidearm_01_lod0_trigger_proxy', me_wpn_a2_striker_sidearm_01_lod0_trigger_proxy_mesh)
ob_wpn_a2_striker_sidearm_01_lod0_front_sight_dot = bpy.data.objects.new('wpn_a2_striker_sidearm_01_lod0_front_sight_dot', me_wpn_a2_striker_sidearm_01_lod0_front_sight_dot_mesh)
ob_wpn_a2_striker_sidearm_01_lod0_rear_sight_notch = bpy.data.objects.new('wpn_a2_striker_sidearm_01_lod0_rear_sight_notch', me_wpn_a2_striker_sidearm_01_lod0_rear_sight_notch_mesh)
ob_wpn_a2_striker_sidearm_01_lod0_base_plate = bpy.data.objects.new('wpn_a2_striker_sidearm_01_lod0_base_plate', me_wpn_a2_striker_sidearm_01_lod0_base_plate_mesh)
ob_wpn_a2_striker_sidearm_01_lod1_blockout = bpy.data.objects.new('wpn_a2_striker_sidearm_01_lod1_blockout', me_wpn_a2_striker_sidearm_01_lod1_blockout_mesh)
ob_socket_muzzle = bpy.data.objects.new('socket_muzzle', None)
ob_socket_grip_r = bpy.data.objects.new('socket_grip_r', None)
ob_socket_grip_l = bpy.data.objects.new('socket_grip_l', None)
ob_socket_optic = bpy.data.objects.new('socket_optic', None)
ob_socket_rail = bpy.data.objects.new('socket_rail', None)
ob_socket_eject = bpy.data.objects.new('socket_eject', None)
ob_socket_vfx = bpy.data.objects.new('socket_vfx', None)

# ---- transforms, parenting, visibility, modifiers, constraints
ob_wpn_a2_striker_sidearm_01.location = (0.0, 0.0, 0.0)
ob_wpn_a2_striker_sidearm_01.empty_display_size = 0.24
ob_wpn_a2_striker_sidearm_01_lod0_slide.parent = ob_wpn_a2_striker_sidearm_01
ob_wpn_a2_striker_sidearm_01_lod0_slide.location = (0.0, 0.06, 0.062)
ob_wpn_a2_striker_sidearm_01_lod0_slide_front_serration.parent = ob_wpn_a2_striker_sidearm_01
ob_wpn_a2_striker_sidearm_01_lod0_slide_front_serration.location = (0.0, 0.195, 0.107)
ob_wpn_a2_striker_sidearm_01_lod0_slide_rear_serration.parent = ob_wpn_a2_striker_sidearm_01
ob_wpn_a2_striker_sidearm_01_lod0_slide_rear_serration.location = (0.0, -0.095, 0.107)
ob_wpn_a2_striker_sidearm_01_lod0_ejection_port.parent = ob_wpn_a2_striker_sidearm_01
ob_wpn_a2_striker_sidearm_01_lod0_ejection_port.location = (0.0, 0.09, 0.108)
ob_wpn_a2_striker_sidearm_01_lod0_frame.parent = ob_wpn_a2_striker_sidearm_01
ob_wpn_a2_striker_sidearm_01_lod0_frame.location = (0.0, 0.01, 0.006)
ob_wpn_a2_striker_sidearm_01_lod0_underbarrel_rail.parent = ob_wpn_a2_striker_sidearm_01
ob_wpn_a2_striker_sidearm_01_lod0_underbarrel_rail.location = (0.0, 0.1, -0.04)
ob_wpn_a2_striker_sidearm_01_lod0_front_opening.parent = ob_wpn_a2_striker_sidearm_01
ob_wpn_a2_striker_sidearm_01_lod0_front_opening.location = (0.0, 0.242, 0.064)
ob_wpn_a2_striker_sidearm_01_lod0_grip_core.parent = ob_wpn_a2_striker_sidearm_01
ob_wpn_a2_striker_sidearm_01_lod0_grip_core.location = (0.0, -0.112, -0.128)
ob_wpn_a2_striker_sidearm_01_lod0_grip_panel_l.parent = ob_wpn_a2_striker_sidearm_01
ob_wpn_a2_striker_sidearm_01_lod0_grip_panel_l.location = (-0.042, -0.112, -0.128)
ob_wpn_a2_striker_sidearm_01_lod0_grip_panel_r.parent = ob_wpn_a2_striker_sidearm_01
ob_wpn_a2_striker_sidearm_01_lod0_grip_panel_r.location = (0.042, -0.112, -0.128)
ob_wpn_a2_striker_sidearm_01_lod0_grip_texture__0_07.parent = ob_wpn_a2_striker_sidearm_01
ob_wpn_a2_striker_sidearm_01_lod0_grip_texture__0_07.location = (0.0, -0.168, -0.075)
ob_wpn_a2_striker_sidearm_01_lod0_grip_texture__0_12.parent = ob_wpn_a2_striker_sidearm_01
ob_wpn_a2_striker_sidearm_01_lod0_grip_texture__0_12.location = (0.0, -0.168, -0.125)
ob_wpn_a2_striker_sidearm_01_lod0_grip_texture__0_17.parent = ob_wpn_a2_striker_sidearm_01
ob_wpn_a2_striker_sidearm_01_lod0_grip_texture__0_17.location = (0.0, -0.168, -0.175)
ob_wpn_a2_striker_sidearm_01_lod0_trigger_guard.parent = ob_wpn_a2_striker_sidearm_01
ob_wpn_a2_striker_sidearm_01_lod0_trigger_guard.location = (0.0, 0.032, -0.066)
ob_wpn_a2_striker_sidearm_01_lod0_trigger_proxy.parent = ob_wpn_a2_striker_sidearm_01
ob_wpn_a2_striker_sidearm_01_lod0_trigger_proxy.location = (0.0, 0.002, -0.067)
ob_wpn_a2_striker_sidearm_01_lod0_front_sight_dot.parent = ob_wpn_a2_striker_sidearm_01
ob_wpn_a2_striker_sidearm_01_lod0_front_sight_dot.location = (0.0, 0.202, 0.108)
ob_wpn_a2_striker_sidearm_01_lod0_rear_sight_notch.parent = ob_wpn_a2_striker_sidearm_01
ob_wpn_a2_striker_sidearm_01_lod0_rear_sight_notch.location = (0.0, -0.078, 0.111)
ob_wpn_a2_striker_sidearm_01_lod0_base_plate.parent = ob_wpn_a2_striker_sidearm_01
ob_wpn_a2_striker_sidearm_01_lod0_base_plate.location = (0.0, -0.182, -0.256)
ob_wpn_a2_striker_sidearm_01_lod1_blockout.parent = ob_wpn_a2_striker_sidearm_01
ob_wpn_a2_striker_sidearm_01_lod1_blockout.location = (0.0, 0.02, 0.01)
ob_socket_muzzle.parent = ob_wpn_a2_striker_sidearm_01
ob_socket_muzzle.location = (0.0, 0.287, 0.064)
ob_socket_muzzle.empty_display_type = 'SPHERE'
ob_socket_muzzle.empty_display_size = 0.08
ob_socket_grip_r.parent = ob_wpn_a2_striker_sidearm_01
ob_socket_grip_r.location = (0.0, -0.112, -0.12)
ob_socket_grip_r.empty_display_type = 'SPHERE'
ob_socket_grip_r.empty_display_size = 0.08
ob_socket_grip_l.parent = ob_wpn_a2_striker_sidearm_01
ob_socket_grip_l.location = (0.0, 0.018, -0.064)
ob_socket_grip_l.empty_display_type = 'SPHERE'
ob_socket_grip_l.empty_display_size = 0.08
ob_socket_optic.parent = ob_wpn_a2_striker_sidearm_01
ob_socket_optic.location = (0.0, -0.02, 0.128)
ob_socket_optic.empty_display_type = 'SPHERE'
ob_socket_optic.empty_display_size = 0.08
ob_socket_rail.parent = ob_wpn_a2_striker_sidearm_01
ob_socket_rail.location = (0.0, 0.12, -0.06)
ob_socket_rail.empty_display_type = 'SPHERE'
ob_socket_rail.empty_display_size = 0.08
ob_socket_eject.parent = ob_wpn_a2_striker_sidearm_01
ob_socket_eject.location = (0.075, 0.06, 0.102)
ob_socket_eject.empty_display_type = 'SPHERE'
ob_socket_eject.empty_display_size = 0.08
ob_socket_vfx.parent = ob_wpn_a2_striker_sidearm_01
ob_socket_vfx.location = (0.0, 0.287, 0.064)
ob_socket_vfx.empty_display_type = 'SPHERE'
ob_socket_vfx.empty_display_size = 0.08

# ---- collection membership
col_collection.objects.link(ob_wpn_a2_striker_sidearm_01)
col_collection.objects.link(ob_wpn_a2_striker_sidearm_01_lod0_slide)
col_collection.objects.link(ob_wpn_a2_striker_sidearm_01_lod0_slide_front_serration)
col_collection.objects.link(ob_wpn_a2_striker_sidearm_01_lod0_slide_rear_serration)
col_collection.objects.link(ob_wpn_a2_striker_sidearm_01_lod0_ejection_port)
col_collection.objects.link(ob_wpn_a2_striker_sidearm_01_lod0_frame)
col_collection.objects.link(ob_wpn_a2_striker_sidearm_01_lod0_underbarrel_rail)
col_collection.objects.link(ob_wpn_a2_striker_sidearm_01_lod0_front_opening)
col_collection.objects.link(ob_wpn_a2_striker_sidearm_01_lod0_grip_core)
col_collection.objects.link(ob_wpn_a2_striker_sidearm_01_lod0_grip_panel_l)
col_collection.objects.link(ob_wpn_a2_striker_sidearm_01_lod0_grip_panel_r)
col_collection.objects.link(ob_wpn_a2_striker_sidearm_01_lod0_grip_texture__0_07)
col_collection.objects.link(ob_wpn_a2_striker_sidearm_01_lod0_grip_texture__0_12)
col_collection.objects.link(ob_wpn_a2_striker_sidearm_01_lod0_grip_texture__0_17)
col_collection.objects.link(ob_wpn_a2_striker_sidearm_01_lod0_trigger_guard)
col_collection.objects.link(ob_wpn_a2_striker_sidearm_01_lod0_trigger_proxy)
col_collection.objects.link(ob_wpn_a2_striker_sidearm_01_lod0_front_sight_dot)
col_collection.objects.link(ob_wpn_a2_striker_sidearm_01_lod0_rear_sight_notch)
col_collection.objects.link(ob_wpn_a2_striker_sidearm_01_lod0_base_plate)
col_collection.objects.link(ob_wpn_a2_striker_sidearm_01_lod1_blockout)
col_collection.objects.link(ob_socket_muzzle)
col_collection.objects.link(ob_socket_grip_r)
col_collection.objects.link(ob_socket_grip_l)
col_collection.objects.link(ob_socket_optic)
col_collection.objects.link(ob_socket_rail)
col_collection.objects.link(ob_socket_eject)
col_collection.objects.link(ob_socket_vfx)

# ---- scene / render settings (as saved in the file)
scene.frame_start = 1; scene.frame_end = 250; scene.frame_set(1)
scene.render.engine = 'BLENDER_EEVEE_NEXT'
scene.render.bake_bias = 0.0
scene.render.bake_samples = 0
scene.cycles.sampling_pattern = 'TABULATED_SOBOL'
scene.eevee.use_volume_custom_range = False
bpy.context.view_layer.update()

# ---- added for rendering (the .blend has no active camera and no usable light): camera, sun
cam_auto = bpy.data.cameras.new('AutoCamera')
cam_auto.lens = 50.0
cam_auto.sensor_width = 36.0
cam_auto.clip_end = 1000.0
ob_auto_camera = bpy.data.objects.new('AutoCamera', cam_auto)
scene.collection.objects.link(ob_auto_camera)
ob_auto_camera.location = (0.597957, -0.696389, 0.399886)
ob_auto_camera.rotation_euler = (1.09748, -7.21219e-08, 0.694738)
scene.camera = ob_auto_camera
light_auto_sun = bpy.data.lights.new('AutoSun', 'SUN')
light_auto_sun.energy = 3.0
light_auto_sun.angle = 0.0523599
ob_auto_sun = bpy.data.objects.new('AutoSun', light_auto_sun)
scene.collection.objects.link(ob_auto_sun)
ob_auto_sun.rotation_euler = (0.872665, 0.174533, 0.523599)
bpy.context.view_layer.update()
